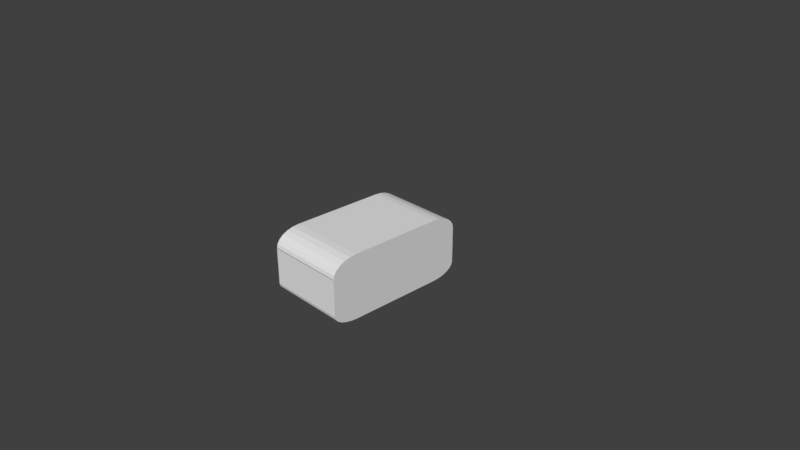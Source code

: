 # Source: spaceShip-shield.blend  (saved by Blender 2.78.0; exported with 4.5.12 LTS)
import bpy
from mathutils import Matrix  # noqa: F401  (used for matrix-valued properties, if any)

bpy.ops.wm.read_factory_settings(use_empty=True)
scene = bpy.context.scene
scene.name = 'Scene'

# ---- collections
col_collection_1 = bpy.data.collections.new('Collection 1'); scene.collection.children.link(col_collection_1)

# ---- materials (node trees are filled in below, after node groups)
mat_material = bpy.data.materials.new('Material')
mat_material.alpha_threshold = 0.0
mat_material.use_transparent_shadow = False
mat_material.roughness = 0.5
mat_material.line_color = (0.0, 0.0, 0.0, 1.0)

# ---- material node trees

# ---- world
world_world = bpy.data.worlds.new('World'); scene.world = world_world
world_world.color = (0.05088, 0.05088, 0.05088)
world_world.use_sun_shadow = False
world_world.sun_shadow_jitter_overblur = 0.0
world_world.cycles.sampling_method = 'MANUAL'

# ---- cameras
cam_camera = bpy.data.cameras.new('Camera')
cam_camera.clip_end = 100.0
cam_camera.lens = 35.0
cam_camera.sensor_width = 32.0
cam_camera.sensor_height = 18.0
cam_camera.ortho_scale = 7.314
cam_camera.dof.focus_distance = 0.0
cam_camera.dof.aperture_fstop = 128.0

# ---- meshes
me_cube_008 = bpy.data.meshes.new('Cube.008')
me_cube_008.from_pydata([(0.1553, -0.6868, -1.564), (0.1553, -0.6868, -1.556), (0.1555, 0.6525, -1.827), (0.1553, 0.6519, -1.828), (0.1553, -0.6868, -1.828), (0.1553, 0.4176, -1.271), (0.1553, 0.1862, -1.271), (0.1553, -0.03741, -1.271), (0.1553, -0.2514, -1.271), (0.1553, 0.6519, -1.564), (0.1553, -0.4526, -1.271), (0.1553, 0.4783, -1.281), (0.1553, 0.5348, -1.311), (0.1553, 0.5833, -1.357), (0.1553, 0.6205, -1.418), (0.1553, 0.6439, -1.489), (0.1553, -0.6789, -1.489), (0.1553, -0.6555, -1.418), (0.1553, -0.6182, -1.357), (0.1553, -0.5697, -1.311), (0.1553, -0.5132, -1.281), (0.1555, -0.6862, -1.827), (0.1555, -0.6862, -2.031), (0.1555, 0.6525, -2.235), (0.1555, -0.01684, -2.454), (0.1555, 0.2007, -2.454), (0.1555, -0.4519, -2.454), (0.1555, -0.2344, -2.454), (0.1555, -0.6862, -2.235), (0.1555, 0.4183, -2.454), (0.1555, -0.5126, -2.447), (0.1555, -0.5691, -2.425), (0.1555, -0.6176, -2.39), (0.1555, -0.6548, -2.344), (0.1555, -0.6782, -2.292), (0.1555, 0.6446, -2.292), (0.1555, 0.6211, -2.344), (0.1555, 0.5839, -2.39), (0.1555, 0.5354, -2.425), (0.1555, 0.4789, -2.447), (-0.1594, -0.6868, -1.564), (-0.1594, -0.6868, -1.556), (-0.1592, 0.6525, -1.827), (-0.1594, 0.6519, -1.828), (-0.1594, -0.6868, -1.828), (-0.1594, 0.4176, -1.271), (-0.1594, 0.1862, -1.271), (-0.1594, -0.03741, -1.271), (-0.1594, -0.2514, -1.271), (-0.1594, 0.6519, -1.564), (-0.1594, -0.4526, -1.271), (-0.1594, 0.4783, -1.281), (-0.1594, 0.5348, -1.311), (-0.1594, 0.5833, -1.357), (-0.1594, 0.6205, -1.418), (-0.1594, 0.6439, -1.489), (-0.1594, -0.6789, -1.489), (-0.1594, -0.6555, -1.418), (-0.1594, -0.6182, -1.357), (-0.1594, -0.5697, -1.311), (-0.1594, -0.5132, -1.281), (-0.1592, -0.6862, -1.827), (-0.1592, -0.6862, -2.031), (-0.1592, 0.6525, -2.235), (-0.1592, -0.01684, -2.454), (-0.1592, 0.2007, -2.454), (-0.1592, -0.4519, -2.454), (-0.1592, -0.2344, -2.454), (-0.1592, -0.6862, -2.235), (-0.1592, 0.4183, -2.454), (-0.1592, -0.5126, -2.447), (-0.1592, -0.5691, -2.425), (-0.1592, -0.6176, -2.39), (-0.1592, -0.6548, -2.344), (-0.1592, -0.6782, -2.292), (-0.1592, 0.6446, -2.292), (-0.1592, 0.6211, -2.344), (-0.1592, 0.5839, -2.39), (-0.1592, 0.5354, -2.425), (-0.1592, 0.4789, -2.447)], [], [(0, 1, 4, 21, 22, 28, 34, 33, 32, 31, 30, 26, 27, 24, 25, 29, 39, 38, 37, 36, 35, 23, 2, 3, 9, 15, 14, 13, 12, 11, 5, 6, 7, 8, 10, 20, 19, 18, 17, 16), (33, 34, 74, 73), (69, 65, 64, 67, 66, 70, 71, 72, 73, 74, 68, 62, 61, 44, 41, 40, 56, 57, 58, 59, 60, 50, 48, 47, 46, 45, 51, 52, 53, 54, 55, 49, 43, 42, 63, 75, 76, 77, 78, 79), (35, 36, 76, 75), (5, 11, 51, 45), (28, 22, 62, 68), (18, 19, 59, 58), (4, 1, 41, 44), (13, 14, 54, 53), (36, 37, 77, 76), (39, 29, 69, 79), (31, 32, 72, 71), (21, 4, 44, 61), (14, 15, 55, 54), (16, 17, 57, 56), (9, 3, 43, 49), (23, 35, 75, 63), (24, 27, 67, 64), (17, 18, 58, 57), (3, 2, 42, 43), (20, 10, 50, 60), (12, 13, 53, 52), (38, 39, 79, 78), (30, 31, 71, 70), (22, 21, 61, 62), (25, 24, 64, 65), (0, 16, 56, 40), (7, 6, 46, 47), (34, 28, 68, 74), (27, 26, 66, 67), (19, 20, 60, 59), (11, 12, 52, 51), (29, 25, 65, 69), (1, 0, 40, 41), (6, 5, 45, 46), (37, 38, 78, 77), (26, 30, 70, 66), (32, 33, 73, 72), (15, 9, 49, 55), (8, 7, 47, 48), (2, 23, 63, 42), (10, 8, 48, 50)])
me_cube_008.materials.append(mat_material)
me_cube_008.use_remesh_preserve_volume = False
me_cube_008.use_remesh_preserve_attributes = False
me_cube_008.use_mirror_vertex_groups = False
me_cube_008.update()

# ---- objects
ob_forcefields = bpy.data.objects.new('forceFields', me_cube_008)
ob_camera = bpy.data.objects.new('Camera', cam_camera)

# ---- transforms, parenting, visibility, modifiers, constraints
ob_forcefields.location = (0.0, 0.0, 1.413)
ob_forcefields.scale = (3.5, 1.5, 0.75)
ob_forcefields.lock_rotations_4d = False
ob_forcefields.empty_display_type = 'ARROWS'
ob_forcefields.lineart.crease_threshold = 0.0
ob_camera.location = (7.481, -6.508, 5.344)
ob_camera.rotation_euler = (1.109, 0.0, 0.8149)
ob_camera.lock_rotations_4d = False
ob_camera.empty_display_type = 'ARROWS'
ob_camera.color = (0.0, 0.0, 0.0, 0.0)
ob_camera.display_type = 'WIRE'
ob_camera.lineart.crease_threshold = 0.0

# ---- collection membership
col_collection_1.objects.link(ob_forcefields)
col_collection_1.objects.link(ob_camera)

# ---- scene / render settings (as saved in the file)
scene.camera = ob_camera
scene.frame_start = 1; scene.frame_end = 250; scene.frame_set(1)
scene.render.engine = 'BLENDER_EEVEE_NEXT'
scene.render.resolution_percentage = 50
scene.render.dither_intensity = 0.0
scene.cycles.use_denoising = False
scene.cycles.samples = 128
scene.cycles.sampling_pattern = 'TABULATED_SOBOL'
scene.cycles.light_sampling_threshold = 0.0
scene.cycles.use_adaptive_sampling = False
scene.cycles.use_light_tree = False
scene.cycles.blur_glossy = 0.0
scene.cycles.sample_clamp_indirect = 0.0
scene.view_settings.view_transform = 'Standard'
bpy.context.view_layer.update()

# ---- added for rendering (the .blend has no usable light): sun
light_auto_sun = bpy.data.lights.new('AutoSun', 'SUN')
light_auto_sun.energy = 3.0
light_auto_sun.angle = 0.0523599
ob_auto_sun = bpy.data.objects.new('AutoSun', light_auto_sun)
scene.collection.objects.link(ob_auto_sun)
ob_auto_sun.rotation_euler = (0.872665, 0.174533, 0.523599)
bpy.context.view_layer.update()
